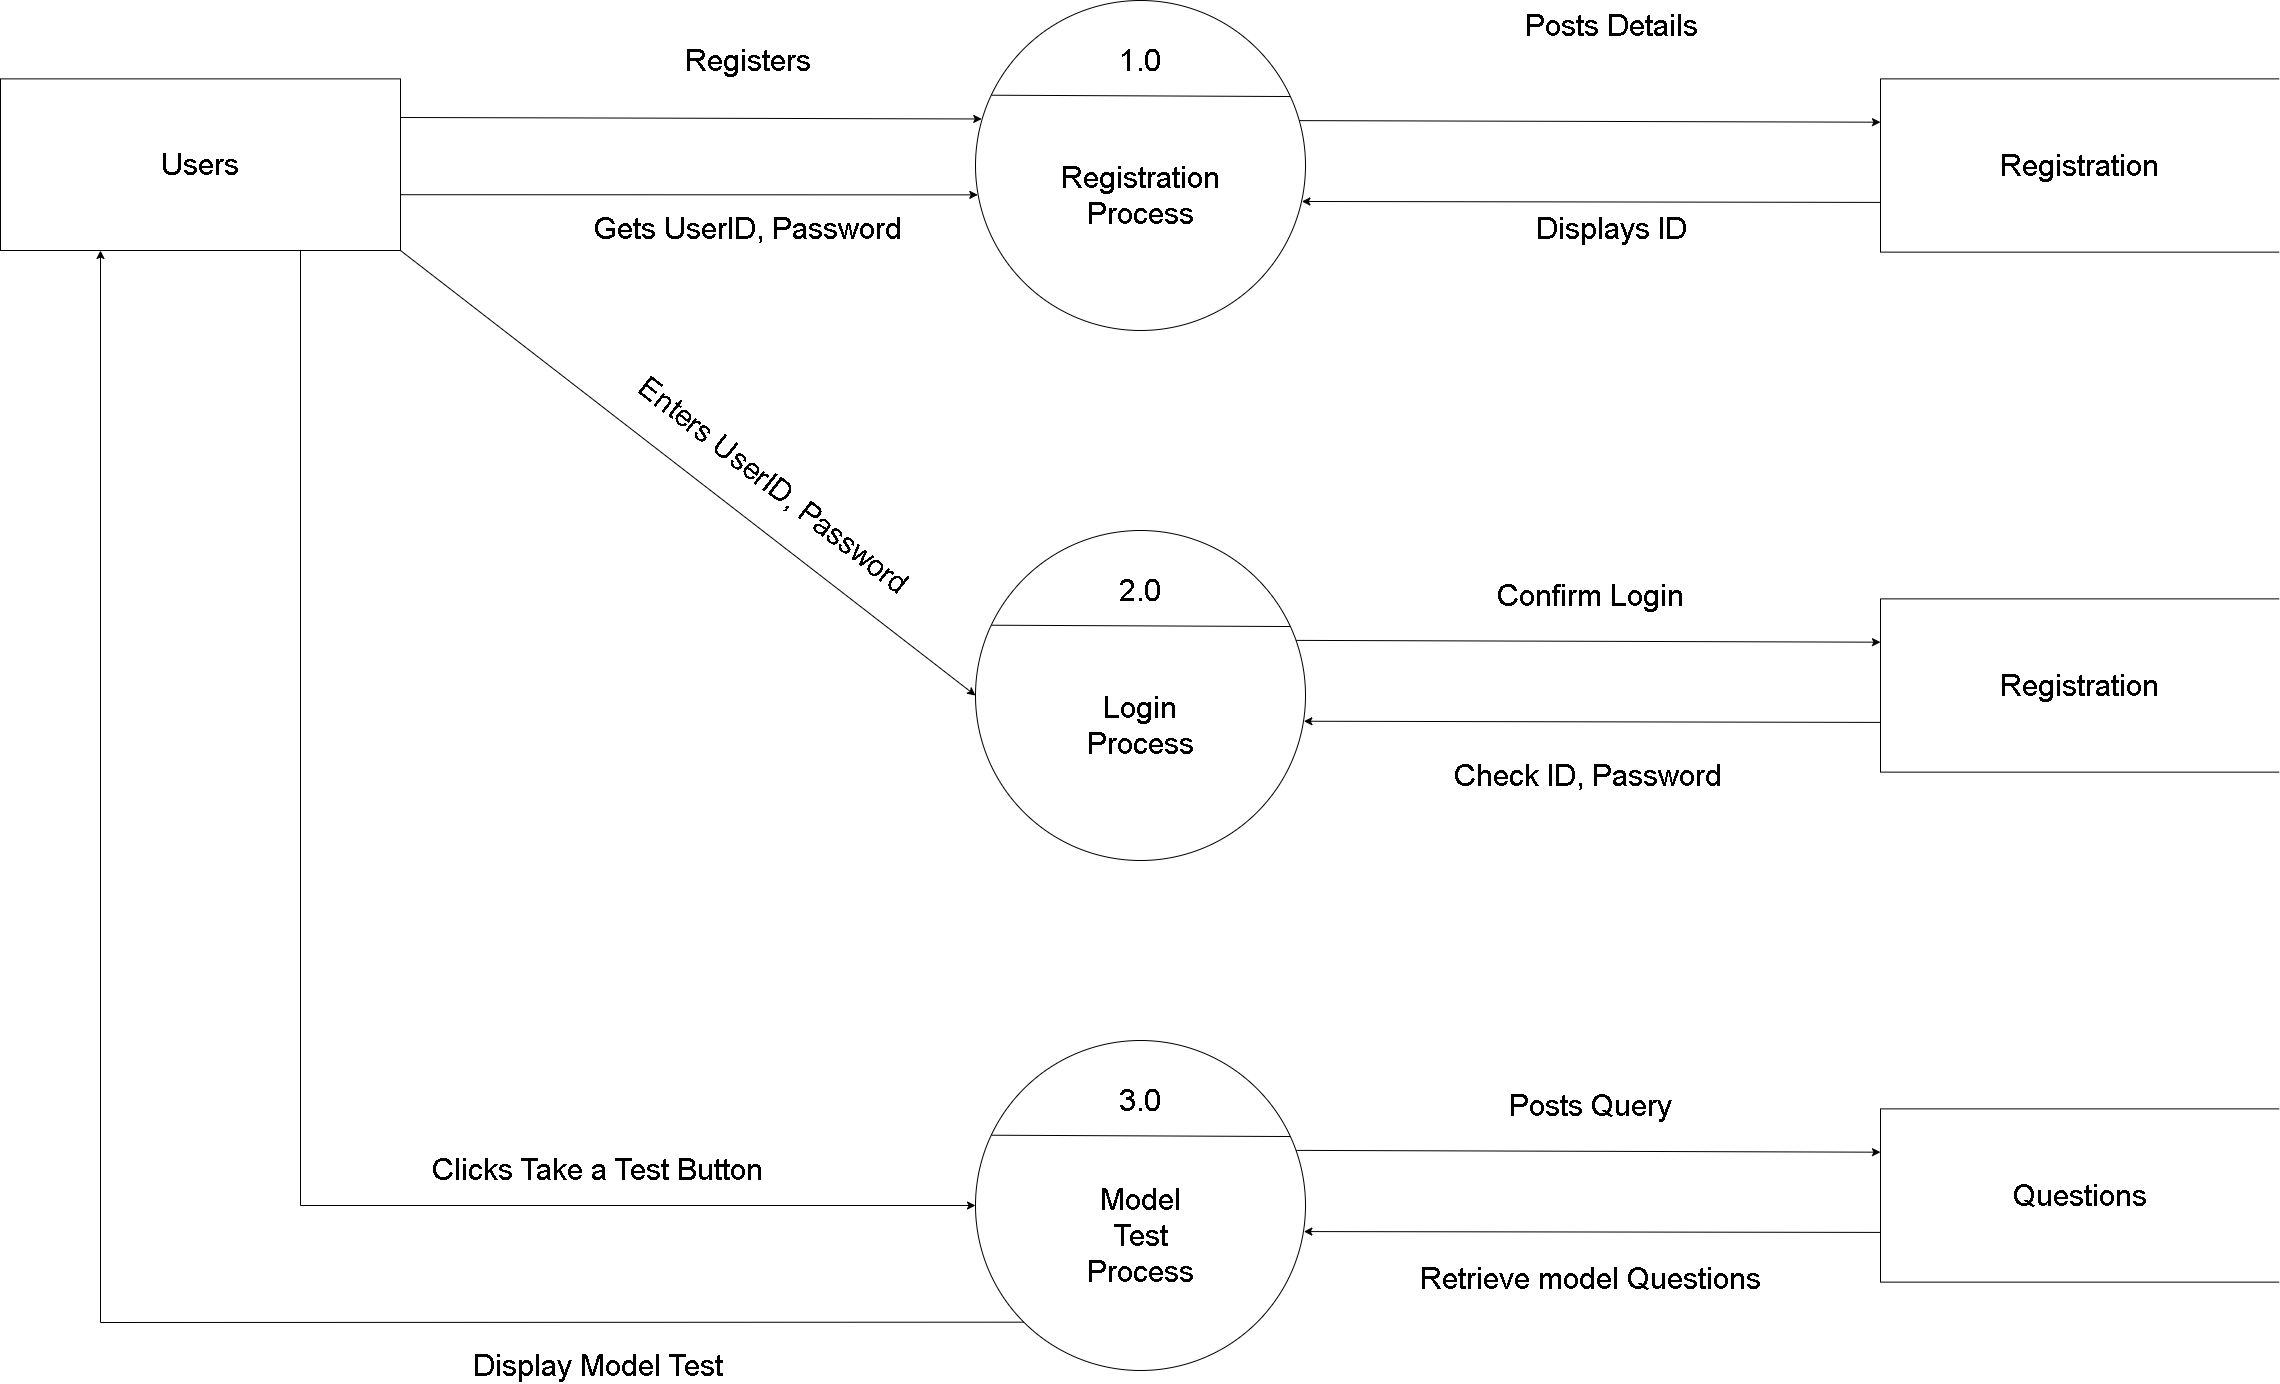

The diagram above was exported from draw.io. Its source (the exported page's mxGraphModel, read from the mxfile embedded in the PNG):
<mxGraphModel dx="3269" dy="3051" grid="1" gridSize="10" guides="1" tooltips="1" connect="1" arrows="1" fold="1" page="0" pageScale="1" pageWidth="850" pageHeight="1100" math="0" shadow="0">
  <root>
    <mxCell id="0" />
    <mxCell id="1" parent="0" />
    <mxCell id="Jwdn6dMMMGBfEsykWMbw-31" value="&lt;font style=&quot;font-size: 30px;&quot;&gt;Enters UserID, Password&lt;/font&gt;" style="text;html=1;strokeColor=none;fillColor=none;align=center;verticalAlign=middle;whiteSpace=wrap;rounded=0;rotation=38;" parent="1" vertex="1">
      <mxGeometry x="50" y="-1080" width="348.08" height="30" as="geometry" />
    </mxCell>
    <mxCell id="Jwdn6dMMMGBfEsykWMbw-42" value="&lt;font style=&quot;font-size: 30px;&quot;&gt;Display Model Test&lt;/font&gt;" style="text;html=1;strokeColor=none;fillColor=none;align=center;verticalAlign=middle;whiteSpace=wrap;rounded=0;rotation=0;" parent="1" vertex="1">
      <mxGeometry x="-102.5" y="-200" width="300" height="30" as="geometry" />
    </mxCell>
    <mxCell id="Jwdn6dMMMGBfEsykWMbw-44" value="&lt;font style=&quot;font-size: 30px;&quot;&gt;Clicks Take a Test Button&lt;/font&gt;" style="text;html=1;strokeColor=none;fillColor=none;align=center;verticalAlign=middle;whiteSpace=wrap;rounded=0;rotation=0;" parent="1" vertex="1">
      <mxGeometry x="-140" y="-396.5" width="375" height="30" as="geometry" />
    </mxCell>
    <mxCell id="Jwdn6dMMMGBfEsykWMbw-65" value="&lt;font style=&quot;font-size: 30px;&quot;&gt;Check ID, Password&lt;/font&gt;" style="text;html=1;strokeColor=none;fillColor=none;align=center;verticalAlign=middle;whiteSpace=wrap;rounded=0;" parent="1" vertex="1">
      <mxGeometry x="890" y="-790" width="296" height="30" as="geometry" />
    </mxCell>
    <mxCell id="2XnpzDXwaKPXmC5mavg_-1" value="&lt;font style=&quot;font-size: 20px;&quot;&gt;&lt;br&gt;&lt;/font&gt;" style="ellipse;whiteSpace=wrap;html=1;aspect=fixed;" vertex="1" parent="1">
      <mxGeometry x="425" y="-1550" width="330" height="330" as="geometry" />
    </mxCell>
    <mxCell id="2XnpzDXwaKPXmC5mavg_-2" value="" style="endArrow=none;html=1;rounded=0;exitX=0.049;exitY=0.287;exitDx=0;exitDy=0;entryX=0.955;entryY=0.291;entryDx=0;entryDy=0;exitPerimeter=0;entryPerimeter=0;" edge="1" parent="1" source="2XnpzDXwaKPXmC5mavg_-1" target="2XnpzDXwaKPXmC5mavg_-1">
      <mxGeometry width="50" height="50" relative="1" as="geometry">
        <mxPoint x="436.18" y="-1512.53" as="sourcePoint" />
        <mxPoint x="543.95" y="-1512.14" as="targetPoint" />
      </mxGeometry>
    </mxCell>
    <mxCell id="2XnpzDXwaKPXmC5mavg_-3" value="&lt;font style=&quot;font-size: 30px;&quot;&gt;1.0&lt;/font&gt;" style="text;html=1;strokeColor=none;fillColor=none;align=center;verticalAlign=middle;whiteSpace=wrap;rounded=0;" vertex="1" parent="1">
      <mxGeometry x="570" y="-1500" width="40" height="20" as="geometry" />
    </mxCell>
    <mxCell id="2XnpzDXwaKPXmC5mavg_-4" value="&lt;font style=&quot;font-size: 30px;&quot;&gt;Registration&lt;br&gt;Process&lt;/font&gt;" style="text;html=1;strokeColor=none;fillColor=none;align=center;verticalAlign=middle;whiteSpace=wrap;rounded=0;" vertex="1" parent="1">
      <mxGeometry x="560" y="-1370" width="60" height="30" as="geometry" />
    </mxCell>
    <mxCell id="2XnpzDXwaKPXmC5mavg_-11" value="" style="endArrow=classic;html=1;rounded=0;entryX=0;entryY=0.25;entryDx=0;entryDy=0;exitX=0.981;exitY=0.364;exitDx=0;exitDy=0;exitPerimeter=0;" edge="1" parent="1" target="2XnpzDXwaKPXmC5mavg_-13" source="2XnpzDXwaKPXmC5mavg_-1">
      <mxGeometry width="50" height="50" relative="1" as="geometry">
        <mxPoint x="750" y="-1440" as="sourcePoint" />
        <mxPoint x="1023" y="-1412" as="targetPoint" />
      </mxGeometry>
    </mxCell>
    <mxCell id="2XnpzDXwaKPXmC5mavg_-12" value="" style="endArrow=classic;html=1;rounded=0;exitX=0;exitY=0.713;exitDx=0;exitDy=0;entryX=0.989;entryY=0.609;entryDx=0;entryDy=0;exitPerimeter=0;entryPerimeter=0;" edge="1" parent="1" source="2XnpzDXwaKPXmC5mavg_-13" target="2XnpzDXwaKPXmC5mavg_-1">
      <mxGeometry width="50" height="50" relative="1" as="geometry">
        <mxPoint x="1023" y="-1383" as="sourcePoint" />
        <mxPoint x="771" y="-1384" as="targetPoint" />
      </mxGeometry>
    </mxCell>
    <mxCell id="2XnpzDXwaKPXmC5mavg_-13" value="&lt;font style=&quot;font-size: 30px;&quot;&gt;Registration&lt;/font&gt;" style="html=1;dashed=0;whiteSpace=wrap;shape=partialRectangle;right=0;" vertex="1" parent="1">
      <mxGeometry x="1330" y="-1471.62" width="398.64" height="173.25" as="geometry" />
    </mxCell>
    <mxCell id="2XnpzDXwaKPXmC5mavg_-14" value="&lt;font style=&quot;font-size: 30px;&quot;&gt;Displays ID&lt;/font&gt;" style="text;html=1;strokeColor=none;fillColor=none;align=center;verticalAlign=middle;whiteSpace=wrap;rounded=0;" vertex="1" parent="1">
      <mxGeometry x="973" y="-1336.75" width="176" height="30" as="geometry" />
    </mxCell>
    <mxCell id="2XnpzDXwaKPXmC5mavg_-15" value="&lt;font style=&quot;font-size: 30px;&quot;&gt;Posts Details&lt;/font&gt;" style="text;html=1;strokeColor=none;fillColor=none;align=center;verticalAlign=middle;whiteSpace=wrap;rounded=0;" vertex="1" parent="1">
      <mxGeometry x="960" y="-1540" width="202" height="30" as="geometry" />
    </mxCell>
    <mxCell id="2XnpzDXwaKPXmC5mavg_-19" value="&lt;font style=&quot;font-size: 30px;&quot;&gt;Registers&lt;/font&gt;" style="text;html=1;strokeColor=none;fillColor=none;align=center;verticalAlign=middle;whiteSpace=wrap;rounded=0;" vertex="1" parent="1">
      <mxGeometry x="167.5" y="-1505" width="60" height="30" as="geometry" />
    </mxCell>
    <mxCell id="2XnpzDXwaKPXmC5mavg_-20" value="&lt;font style=&quot;font-size: 30px;&quot;&gt;Gets UserID, Password&lt;/font&gt;" style="text;html=1;strokeColor=none;fillColor=none;align=center;verticalAlign=middle;whiteSpace=wrap;rounded=0;" vertex="1" parent="1">
      <mxGeometry x="30" y="-1336.75" width="335" height="30" as="geometry" />
    </mxCell>
    <mxCell id="2XnpzDXwaKPXmC5mavg_-24" value="" style="endArrow=classic;html=1;rounded=0;exitX=0.999;exitY=0.675;exitDx=0;exitDy=0;exitPerimeter=0;entryX=0.007;entryY=0.589;entryDx=0;entryDy=0;entryPerimeter=0;" edge="1" parent="1" source="2XnpzDXwaKPXmC5mavg_-49" target="2XnpzDXwaKPXmC5mavg_-1">
      <mxGeometry width="50" height="50" relative="1" as="geometry">
        <mxPoint x="-117.75" y="-1355.5865" as="sourcePoint" />
        <mxPoint x="425" y="-1355.59" as="targetPoint" />
      </mxGeometry>
    </mxCell>
    <mxCell id="2XnpzDXwaKPXmC5mavg_-25" value="&lt;font style=&quot;font-size: 20px;&quot;&gt;&lt;br&gt;&lt;/font&gt;" style="ellipse;whiteSpace=wrap;html=1;aspect=fixed;" vertex="1" parent="1">
      <mxGeometry x="425" y="-1020" width="330" height="330" as="geometry" />
    </mxCell>
    <mxCell id="2XnpzDXwaKPXmC5mavg_-26" value="" style="endArrow=none;html=1;rounded=0;exitX=0.049;exitY=0.287;exitDx=0;exitDy=0;entryX=0.955;entryY=0.291;entryDx=0;entryDy=0;exitPerimeter=0;entryPerimeter=0;" edge="1" parent="1" source="2XnpzDXwaKPXmC5mavg_-25" target="2XnpzDXwaKPXmC5mavg_-25">
      <mxGeometry width="50" height="50" relative="1" as="geometry">
        <mxPoint x="436.18" y="-982.53" as="sourcePoint" />
        <mxPoint x="543.95" y="-982.1400000000001" as="targetPoint" />
      </mxGeometry>
    </mxCell>
    <mxCell id="2XnpzDXwaKPXmC5mavg_-27" value="&lt;font style=&quot;font-size: 30px;&quot;&gt;2.0&lt;/font&gt;" style="text;html=1;strokeColor=none;fillColor=none;align=center;verticalAlign=middle;whiteSpace=wrap;rounded=0;" vertex="1" parent="1">
      <mxGeometry x="570" y="-970" width="40" height="20" as="geometry" />
    </mxCell>
    <mxCell id="2XnpzDXwaKPXmC5mavg_-28" value="&lt;font style=&quot;font-size: 30px;&quot;&gt;Login&lt;br&gt;Process&lt;/font&gt;" style="text;html=1;strokeColor=none;fillColor=none;align=center;verticalAlign=middle;whiteSpace=wrap;rounded=0;" vertex="1" parent="1">
      <mxGeometry x="560" y="-840" width="60" height="30" as="geometry" />
    </mxCell>
    <mxCell id="2XnpzDXwaKPXmC5mavg_-34" value="&lt;font style=&quot;font-size: 20px;&quot;&gt;&lt;br&gt;&lt;/font&gt;" style="ellipse;whiteSpace=wrap;html=1;aspect=fixed;" vertex="1" parent="1">
      <mxGeometry x="425" y="-510" width="330" height="330" as="geometry" />
    </mxCell>
    <mxCell id="2XnpzDXwaKPXmC5mavg_-35" value="" style="endArrow=none;html=1;rounded=0;exitX=0.049;exitY=0.287;exitDx=0;exitDy=0;entryX=0.955;entryY=0.291;entryDx=0;entryDy=0;exitPerimeter=0;entryPerimeter=0;" edge="1" parent="1" source="2XnpzDXwaKPXmC5mavg_-34" target="2XnpzDXwaKPXmC5mavg_-34">
      <mxGeometry width="50" height="50" relative="1" as="geometry">
        <mxPoint x="436.18" y="-472.53" as="sourcePoint" />
        <mxPoint x="543.95" y="-472.1400000000001" as="targetPoint" />
      </mxGeometry>
    </mxCell>
    <mxCell id="2XnpzDXwaKPXmC5mavg_-36" value="&lt;font style=&quot;font-size: 30px;&quot;&gt;3.0&lt;/font&gt;" style="text;html=1;strokeColor=none;fillColor=none;align=center;verticalAlign=middle;whiteSpace=wrap;rounded=0;" vertex="1" parent="1">
      <mxGeometry x="570" y="-460" width="40" height="20" as="geometry" />
    </mxCell>
    <mxCell id="2XnpzDXwaKPXmC5mavg_-37" value="&lt;span style=&quot;font-size: 30px;&quot;&gt;Model Test Process&lt;/span&gt;" style="text;html=1;strokeColor=none;fillColor=none;align=center;verticalAlign=middle;whiteSpace=wrap;rounded=0;" vertex="1" parent="1">
      <mxGeometry x="560" y="-330" width="60" height="30" as="geometry" />
    </mxCell>
    <mxCell id="2XnpzDXwaKPXmC5mavg_-45" value="" style="endArrow=classic;html=1;rounded=0;exitX=1;exitY=1;exitDx=0;exitDy=0;entryX=0;entryY=0.5;entryDx=0;entryDy=0;" edge="1" parent="1" source="2XnpzDXwaKPXmC5mavg_-49" target="2XnpzDXwaKPXmC5mavg_-25">
      <mxGeometry width="50" height="50" relative="1" as="geometry">
        <mxPoint x="-140" y="-1336.75" as="sourcePoint" />
        <mxPoint x="290" y="-1160" as="targetPoint" />
      </mxGeometry>
    </mxCell>
    <mxCell id="2XnpzDXwaKPXmC5mavg_-46" value="" style="endArrow=classic;html=1;rounded=0;exitX=0.75;exitY=1;exitDx=0;exitDy=0;entryX=0;entryY=0.5;entryDx=0;entryDy=0;" edge="1" parent="1" source="2XnpzDXwaKPXmC5mavg_-49" target="2XnpzDXwaKPXmC5mavg_-34">
      <mxGeometry width="50" height="50" relative="1" as="geometry">
        <mxPoint x="-255" y="-1336.75" as="sourcePoint" />
        <mxPoint x="320" y="-960" as="targetPoint" />
        <Array as="points">
          <mxPoint x="-250" y="-345" />
        </Array>
      </mxGeometry>
    </mxCell>
    <mxCell id="2XnpzDXwaKPXmC5mavg_-47" value="" style="endArrow=classic;html=1;rounded=0;exitX=0;exitY=1;exitDx=0;exitDy=0;entryX=0.25;entryY=1;entryDx=0;entryDy=0;" edge="1" parent="1" source="2XnpzDXwaKPXmC5mavg_-34" target="2XnpzDXwaKPXmC5mavg_-49">
      <mxGeometry width="50" height="50" relative="1" as="geometry">
        <mxPoint x="310" y="-260" as="sourcePoint" />
        <mxPoint x="-370" y="-1336.75" as="targetPoint" />
        <Array as="points">
          <mxPoint x="-450" y="-228" />
        </Array>
      </mxGeometry>
    </mxCell>
    <mxCell id="2XnpzDXwaKPXmC5mavg_-49" value="&lt;font style=&quot;font-size: 30px;&quot;&gt;Users&lt;/font&gt;" style="rounded=0;whiteSpace=wrap;html=1;" vertex="1" parent="1">
      <mxGeometry x="-550" y="-1471.62" width="400" height="171.62" as="geometry" />
    </mxCell>
    <mxCell id="2XnpzDXwaKPXmC5mavg_-50" value="" style="endArrow=classic;html=1;rounded=0;exitX=1.001;exitY=0.225;exitDx=0;exitDy=0;entryX=0.019;entryY=0.359;entryDx=0;entryDy=0;entryPerimeter=0;exitPerimeter=0;" edge="1" parent="1" source="2XnpzDXwaKPXmC5mavg_-49" target="2XnpzDXwaKPXmC5mavg_-1">
      <mxGeometry width="50" height="50" relative="1" as="geometry">
        <mxPoint x="-150" y="-1430" as="sourcePoint" />
        <mxPoint x="883" y="-1428" as="targetPoint" />
      </mxGeometry>
    </mxCell>
    <mxCell id="2XnpzDXwaKPXmC5mavg_-51" value="" style="endArrow=classic;html=1;rounded=0;entryX=0;entryY=0.25;entryDx=0;entryDy=0;exitX=0.972;exitY=0.333;exitDx=0;exitDy=0;exitPerimeter=0;" edge="1" parent="1" target="2XnpzDXwaKPXmC5mavg_-53" source="2XnpzDXwaKPXmC5mavg_-25">
      <mxGeometry width="50" height="50" relative="1" as="geometry">
        <mxPoint x="749" y="-910" as="sourcePoint" />
        <mxPoint x="1023" y="-892" as="targetPoint" />
      </mxGeometry>
    </mxCell>
    <mxCell id="2XnpzDXwaKPXmC5mavg_-52" value="" style="endArrow=classic;html=1;rounded=0;exitX=0;exitY=0.713;exitDx=0;exitDy=0;exitPerimeter=0;entryX=0.995;entryY=0.578;entryDx=0;entryDy=0;entryPerimeter=0;" edge="1" parent="1" source="2XnpzDXwaKPXmC5mavg_-53" target="2XnpzDXwaKPXmC5mavg_-25">
      <mxGeometry width="50" height="50" relative="1" as="geometry">
        <mxPoint x="1023" y="-863" as="sourcePoint" />
        <mxPoint x="750" y="-829" as="targetPoint" />
      </mxGeometry>
    </mxCell>
    <mxCell id="2XnpzDXwaKPXmC5mavg_-53" value="&lt;font style=&quot;font-size: 30px;&quot;&gt;Registration&lt;/font&gt;" style="html=1;dashed=0;whiteSpace=wrap;shape=partialRectangle;right=0;" vertex="1" parent="1">
      <mxGeometry x="1330" y="-951.6199999999999" width="398.64" height="173.25" as="geometry" />
    </mxCell>
    <mxCell id="2XnpzDXwaKPXmC5mavg_-55" value="&lt;font style=&quot;font-size: 30px;&quot;&gt;Confirm Login&lt;/font&gt;" style="text;html=1;strokeColor=none;fillColor=none;align=center;verticalAlign=middle;whiteSpace=wrap;rounded=0;" vertex="1" parent="1">
      <mxGeometry x="924.75" y="-970" width="230" height="30" as="geometry" />
    </mxCell>
    <mxCell id="2XnpzDXwaKPXmC5mavg_-56" value="&lt;font style=&quot;font-size: 30px;&quot;&gt;Retrieve model Questions&lt;/font&gt;" style="text;html=1;strokeColor=none;fillColor=none;align=center;verticalAlign=middle;whiteSpace=wrap;rounded=0;" vertex="1" parent="1">
      <mxGeometry x="849.75" y="-286.75" width="380" height="30" as="geometry" />
    </mxCell>
    <mxCell id="2XnpzDXwaKPXmC5mavg_-57" value="" style="endArrow=classic;html=1;rounded=0;entryX=0;entryY=0.25;entryDx=0;entryDy=0;exitX=0.972;exitY=0.333;exitDx=0;exitDy=0;exitPerimeter=0;" edge="1" parent="1" target="2XnpzDXwaKPXmC5mavg_-59" source="2XnpzDXwaKPXmC5mavg_-34">
      <mxGeometry width="50" height="50" relative="1" as="geometry">
        <mxPoint x="746" y="-400" as="sourcePoint" />
        <mxPoint x="1023" y="-382" as="targetPoint" />
      </mxGeometry>
    </mxCell>
    <mxCell id="2XnpzDXwaKPXmC5mavg_-58" value="" style="endArrow=classic;html=1;rounded=0;exitX=0;exitY=0.713;exitDx=0;exitDy=0;exitPerimeter=0;entryX=0.995;entryY=0.579;entryDx=0;entryDy=0;entryPerimeter=0;" edge="1" parent="1" source="2XnpzDXwaKPXmC5mavg_-59" target="2XnpzDXwaKPXmC5mavg_-34">
      <mxGeometry width="50" height="50" relative="1" as="geometry">
        <mxPoint x="1023" y="-353" as="sourcePoint" />
        <mxPoint x="753" y="-319" as="targetPoint" />
      </mxGeometry>
    </mxCell>
    <mxCell id="2XnpzDXwaKPXmC5mavg_-59" value="&lt;font style=&quot;font-size: 30px;&quot;&gt;Questions&lt;/font&gt;" style="html=1;dashed=0;whiteSpace=wrap;shape=partialRectangle;right=0;" vertex="1" parent="1">
      <mxGeometry x="1330" y="-441.6199999999999" width="398.64" height="173.25" as="geometry" />
    </mxCell>
    <mxCell id="2XnpzDXwaKPXmC5mavg_-60" value="&lt;font style=&quot;font-size: 30px;&quot;&gt;Posts Query&lt;/font&gt;" style="text;html=1;strokeColor=none;fillColor=none;align=center;verticalAlign=middle;whiteSpace=wrap;rounded=0;" vertex="1" parent="1">
      <mxGeometry x="924.75" y="-460" width="230" height="30" as="geometry" />
    </mxCell>
  </root>
</mxGraphModel>